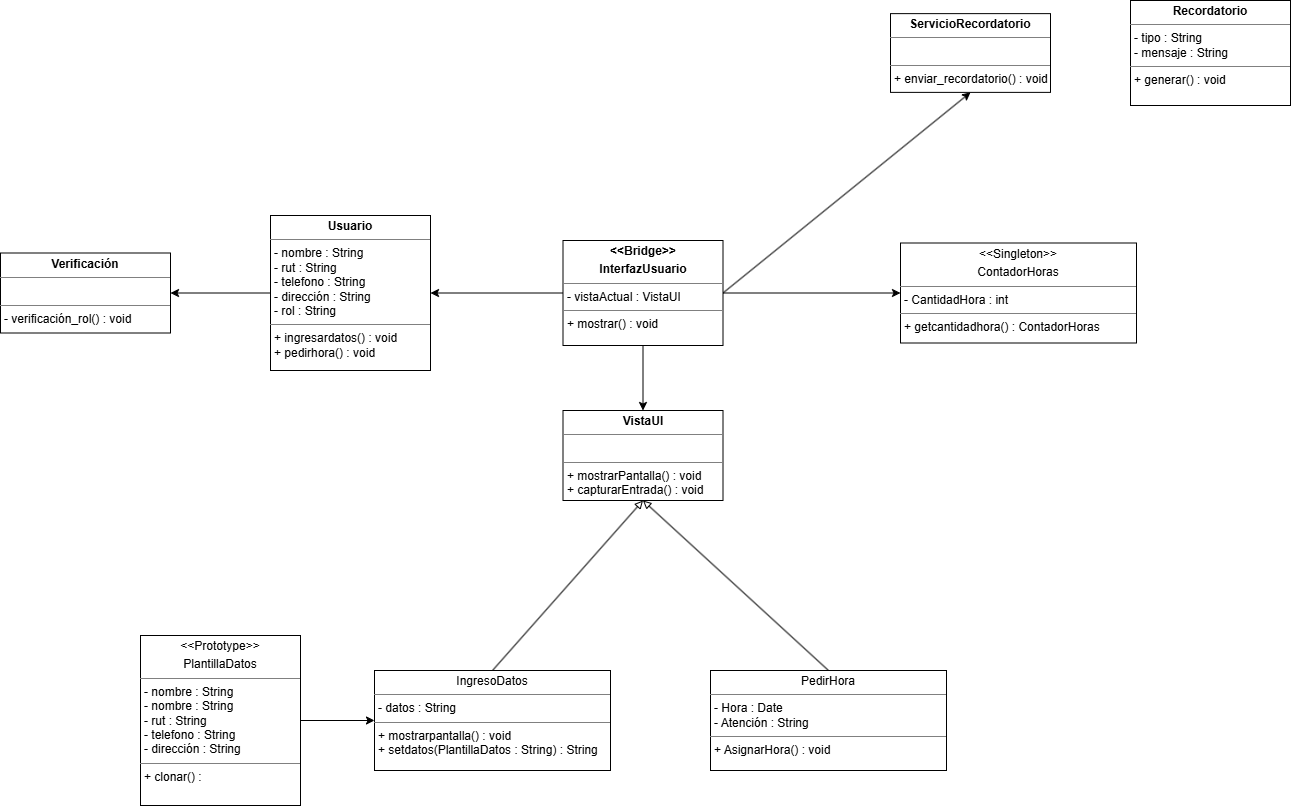

The diagram above was exported from draw.io. Its source (the exported page's mxGraphModel, read from the mxfile embedded in the PNG):
<mxGraphModel dx="1515" dy="982" grid="1" gridSize="10" guides="1" tooltips="1" connect="1" arrows="1" fold="1" page="1" pageScale="1" pageWidth="827" pageHeight="1169" math="0" shadow="0">
  <root>
    <mxCell id="0" />
    <mxCell id="1" parent="0" />
    <mxCell id="9u8FYjNSrF86w339Qs2X-119" edge="1" parent="1" source="9u8FYjNSrF86w339Qs2X-79" style="edgeStyle=orthogonalEdgeStyle;rounded=0;orthogonalLoop=1;jettySize=auto;html=1;entryX=1;entryY=0.5;entryDx=0;entryDy=0;" target="9u8FYjNSrF86w339Qs2X-118">
      <mxGeometry relative="1" as="geometry" />
    </mxCell>
    <mxCell id="9u8FYjNSrF86w339Qs2X-79" parent="1" style="verticalAlign=top;align=left;overflow=fill;html=1;whiteSpace=wrap;" value="&lt;p style=&quot;margin:0px;margin-top:4px;text-align:center;&quot;&gt;&lt;b&gt;Usuario&lt;/b&gt;&lt;/p&gt;&lt;hr size=&quot;1&quot; style=&quot;border-style:solid;&quot;&gt;&lt;p style=&quot;margin:0px;margin-left:4px;&quot;&gt;- nombre : String&lt;/p&gt;&lt;p style=&quot;margin:0px;margin-left:4px;&quot;&gt;- rut : String&lt;/p&gt;&lt;p style=&quot;margin:0px;margin-left:4px;&quot;&gt;- telefono : String&lt;/p&gt;&lt;p style=&quot;margin:0px;margin-left:4px;&quot;&gt;- dirección : String&lt;/p&gt;&lt;p style=&quot;margin:0px;margin-left:4px;&quot;&gt;- rol : String&lt;/p&gt;&lt;hr size=&quot;1&quot; style=&quot;border-style:solid;&quot;&gt;&lt;p style=&quot;margin:0px;margin-left:4px;&quot;&gt;+ ingresardatos() : void&lt;/p&gt;&lt;p style=&quot;margin:0px;margin-left:4px;&quot;&gt;+ pedirhora() : void&lt;/p&gt;" vertex="1">
      <mxGeometry height="155" width="160" x="310" y="245" as="geometry" />
    </mxCell>
    <mxCell id="9u8FYjNSrF86w339Qs2X-118" parent="1" style="verticalAlign=top;align=left;overflow=fill;html=1;whiteSpace=wrap;" value="&lt;p style=&quot;margin:0px;margin-top:4px;text-align:center;&quot;&gt;&lt;b&gt;Verificación&lt;/b&gt;&lt;/p&gt;&lt;hr size=&quot;1&quot; style=&quot;border-style:solid;&quot;&gt;&lt;p style=&quot;margin:0px;margin-left:4px;&quot;&gt;&lt;br&gt;&lt;/p&gt;&lt;hr size=&quot;1&quot; style=&quot;border-style:solid;&quot;&gt;&lt;p style=&quot;margin:0px;margin-left:4px;&quot;&gt;- verificación_rol() : void&lt;/p&gt;" vertex="1">
      <mxGeometry height="80" width="170" x="40" y="282.5" as="geometry" />
    </mxCell>
    <mxCell id="9u8FYjNSrF86w339Qs2X-121" edge="1" parent="1" source="9u8FYjNSrF86w339Qs2X-120" style="edgeStyle=orthogonalEdgeStyle;rounded=0;orthogonalLoop=1;jettySize=auto;html=1;entryX=1;entryY=0.5;entryDx=0;entryDy=0;" target="9u8FYjNSrF86w339Qs2X-79">
      <mxGeometry relative="1" as="geometry" />
    </mxCell>
    <mxCell id="9u8FYjNSrF86w339Qs2X-123" edge="1" parent="1" source="9u8FYjNSrF86w339Qs2X-120" style="edgeStyle=orthogonalEdgeStyle;rounded=0;orthogonalLoop=1;jettySize=auto;html=1;entryX=0.5;entryY=0;entryDx=0;entryDy=0;" target="9u8FYjNSrF86w339Qs2X-122">
      <mxGeometry relative="1" as="geometry" />
    </mxCell>
    <mxCell id="9u8FYjNSrF86w339Qs2X-168" edge="1" parent="1" source="9u8FYjNSrF86w339Qs2X-120" style="rounded=0;orthogonalLoop=1;jettySize=auto;html=1;entryX=0.5;entryY=1;entryDx=0;entryDy=0;exitX=1;exitY=0.5;exitDx=0;exitDy=0;" target="9u8FYjNSrF86w339Qs2X-167">
      <mxGeometry relative="1" as="geometry" />
    </mxCell>
    <mxCell id="LtHCkPOmYhuv_NYoahzt-4" edge="1" parent="1" source="9u8FYjNSrF86w339Qs2X-120" style="edgeStyle=orthogonalEdgeStyle;rounded=0;orthogonalLoop=1;jettySize=auto;html=1;entryX=0;entryY=0.5;entryDx=0;entryDy=0;" target="LtHCkPOmYhuv_NYoahzt-3">
      <mxGeometry relative="1" as="geometry" />
    </mxCell>
    <mxCell id="9u8FYjNSrF86w339Qs2X-120" parent="1" style="verticalAlign=top;align=left;overflow=fill;html=1;whiteSpace=wrap;" value="&lt;p style=&quot;margin:0px;margin-top:4px;text-align:center;&quot;&gt;&lt;b&gt;&amp;lt;&amp;lt;Bridge&amp;gt;&amp;gt;&lt;/b&gt;&lt;/p&gt;&lt;p style=&quot;margin:0px;margin-top:4px;text-align:center;&quot;&gt;&lt;b&gt;InterfazUsuario&lt;/b&gt;&lt;/p&gt;&lt;hr size=&quot;1&quot; style=&quot;border-style:solid;&quot;&gt;&lt;p style=&quot;margin:0px;margin-left:4px;&quot;&gt;- vistaActual : VistaUI&lt;/p&gt;&lt;hr size=&quot;1&quot; style=&quot;border-style:solid;&quot;&gt;&lt;p style=&quot;margin:0px;margin-left:4px;&quot;&gt;+ mostrar() : void&lt;/p&gt;" vertex="1">
      <mxGeometry height="105" width="160" x="602.5" y="270" as="geometry" />
    </mxCell>
    <mxCell id="9u8FYjNSrF86w339Qs2X-122" parent="1" style="verticalAlign=top;align=left;overflow=fill;html=1;whiteSpace=wrap;" value="&lt;p style=&quot;margin:0px;margin-top:4px;text-align:center;&quot;&gt;&lt;b&gt;VistaUI&lt;/b&gt;&lt;/p&gt;&lt;hr size=&quot;1&quot; style=&quot;border-style:solid;&quot;&gt;&lt;p style=&quot;margin:0px;margin-left:4px;&quot;&gt;&lt;br&gt;&lt;/p&gt;&lt;hr size=&quot;1&quot; style=&quot;border-style:solid;&quot;&gt;&lt;p style=&quot;margin:0px;margin-left:4px;&quot;&gt;+ mostrarPantalla() : void&lt;/p&gt;&lt;p style=&quot;margin:0px;margin-left:4px;&quot;&gt;+ capturarEntrada() : void&lt;/p&gt;" vertex="1">
      <mxGeometry height="90" width="160" x="602.5" y="440" as="geometry" />
    </mxCell>
    <mxCell id="9u8FYjNSrF86w339Qs2X-124" parent="1" style="verticalAlign=top;align=left;overflow=fill;html=1;whiteSpace=wrap;" value="&lt;p style=&quot;margin:0px;margin-top:4px;text-align:center;&quot;&gt;&lt;b&gt;Recordatorio&lt;/b&gt;&lt;/p&gt;&lt;hr size=&quot;1&quot; style=&quot;border-style:solid;&quot;&gt;&lt;p style=&quot;margin:0px;margin-left:4px;&quot;&gt;- tipo : String&lt;/p&gt;&lt;p style=&quot;margin:0px;margin-left:4px;&quot;&gt;- mensaje : String&lt;/p&gt;&lt;hr size=&quot;1&quot; style=&quot;border-style:solid;&quot;&gt;&lt;p style=&quot;margin:0px;margin-left:4px;&quot;&gt;+ generar() : void&lt;/p&gt;" vertex="1">
      <mxGeometry height="105" width="160" x="1170" y="30" as="geometry" />
    </mxCell>
    <mxCell id="9u8FYjNSrF86w339Qs2X-167" parent="1" style="verticalAlign=top;align=left;overflow=fill;html=1;whiteSpace=wrap;" value="&lt;p style=&quot;margin:0px;margin-top:4px;text-align:center;&quot;&gt;&lt;b&gt;ServicioRecordatorio&lt;/b&gt;&lt;/p&gt;&lt;hr size=&quot;1&quot; style=&quot;border-style:solid;&quot;&gt;&lt;p style=&quot;margin:0px;margin-left:4px;&quot;&gt;&lt;br&gt;&lt;/p&gt;&lt;hr size=&quot;1&quot; style=&quot;border-style:solid;&quot;&gt;&lt;p style=&quot;margin:0px;margin-left:4px;&quot;&gt;+ enviar_recordatorio() : void&lt;/p&gt;" vertex="1">
      <mxGeometry height="78.75" width="160" x="930" y="43.129999999999995" as="geometry" />
    </mxCell>
    <mxCell id="9u8FYjNSrF86w339Qs2X-171" edge="1" parent="1" source="9u8FYjNSrF86w339Qs2X-169" style="edgeStyle=orthogonalEdgeStyle;rounded=0;orthogonalLoop=1;jettySize=auto;html=1;entryX=0;entryY=0.5;entryDx=0;entryDy=0;" target="9u8FYjNSrF86w339Qs2X-170">
      <mxGeometry relative="1" as="geometry" />
    </mxCell>
    <mxCell id="9u8FYjNSrF86w339Qs2X-169" parent="1" style="verticalAlign=top;align=left;overflow=fill;html=1;whiteSpace=wrap;" value="&lt;p style=&quot;margin:0px;margin-top:4px;text-align:center;&quot;&gt;&amp;lt;&amp;lt;Prototype&amp;gt;&amp;gt;&lt;/p&gt;&lt;p style=&quot;margin:0px;margin-top:4px;text-align:center;&quot;&gt;PlantillaDatos&lt;/p&gt;&lt;hr size=&quot;1&quot; style=&quot;border-style:solid;&quot;&gt;&lt;p style=&quot;margin:0px;margin-left:4px;&quot;&gt;- nombre : String&lt;/p&gt;&lt;p style=&quot;margin: 0px 0px 0px 4px;&quot;&gt;- nombre : String&lt;/p&gt;&lt;p style=&quot;margin: 0px 0px 0px 4px;&quot;&gt;- rut : String&lt;/p&gt;&lt;p style=&quot;margin: 0px 0px 0px 4px;&quot;&gt;- telefono : String&lt;/p&gt;&lt;p style=&quot;margin: 0px 0px 0px 4px;&quot;&gt;- dirección : String&lt;/p&gt;&lt;hr size=&quot;1&quot; style=&quot;border-style:solid;&quot;&gt;&lt;p style=&quot;margin:0px;margin-left:4px;&quot;&gt;+ clonar() :&amp;nbsp;&lt;/p&gt;" vertex="1">
      <mxGeometry height="170" width="160" x="180" y="665" as="geometry" />
    </mxCell>
    <mxCell id="9u8FYjNSrF86w339Qs2X-172" edge="1" parent="1" source="9u8FYjNSrF86w339Qs2X-170" style="rounded=0;orthogonalLoop=1;jettySize=auto;html=1;exitX=0.5;exitY=0;exitDx=0;exitDy=0;entryX=0.5;entryY=1;entryDx=0;entryDy=0;endArrow=block;endFill=0;" target="9u8FYjNSrF86w339Qs2X-122">
      <mxGeometry relative="1" as="geometry" />
    </mxCell>
    <mxCell id="9u8FYjNSrF86w339Qs2X-170" parent="1" style="verticalAlign=top;align=left;overflow=fill;html=1;whiteSpace=wrap;" value="&lt;p style=&quot;margin:0px;margin-top:4px;text-align:center;&quot;&gt;IngresoDatos&lt;/p&gt;&lt;hr size=&quot;1&quot; style=&quot;border-style:solid;&quot;&gt;&lt;p style=&quot;margin:0px;margin-left:4px;&quot;&gt;- datos : String&lt;/p&gt;&lt;hr size=&quot;1&quot; style=&quot;border-style:solid;&quot;&gt;&lt;p style=&quot;margin:0px;margin-left:4px;&quot;&gt;+ mostrarpantalla() : void&lt;/p&gt;&lt;p style=&quot;margin:0px;margin-left:4px;&quot;&gt;+ setdatos(PlantillaDatos : String) : String&lt;/p&gt;" vertex="1">
      <mxGeometry height="100" width="236" x="414" y="700" as="geometry" />
    </mxCell>
    <mxCell id="LtHCkPOmYhuv_NYoahzt-2" edge="1" parent="1" source="LtHCkPOmYhuv_NYoahzt-1" style="rounded=0;orthogonalLoop=1;jettySize=auto;html=1;entryX=0.5;entryY=1;entryDx=0;entryDy=0;endArrow=block;endFill=0;exitX=0.5;exitY=0;exitDx=0;exitDy=0;" target="9u8FYjNSrF86w339Qs2X-122">
      <mxGeometry relative="1" as="geometry" />
    </mxCell>
    <mxCell id="LtHCkPOmYhuv_NYoahzt-1" parent="1" style="verticalAlign=top;align=left;overflow=fill;html=1;whiteSpace=wrap;" value="&lt;p style=&quot;margin:0px;margin-top:4px;text-align:center;&quot;&gt;PedirHora&lt;/p&gt;&lt;hr size=&quot;1&quot; style=&quot;border-style:solid;&quot;&gt;&lt;p style=&quot;margin:0px;margin-left:4px;&quot;&gt;- Hora : Date&lt;/p&gt;&lt;p style=&quot;margin:0px;margin-left:4px;&quot;&gt;- Atención : String&lt;/p&gt;&lt;hr size=&quot;1&quot; style=&quot;border-style:solid;&quot;&gt;&lt;p style=&quot;margin:0px;margin-left:4px;&quot;&gt;+ AsignarHora() : void&lt;/p&gt;" vertex="1">
      <mxGeometry height="100" width="236" x="750" y="700" as="geometry" />
    </mxCell>
    <mxCell id="LtHCkPOmYhuv_NYoahzt-3" parent="1" style="verticalAlign=top;align=left;overflow=fill;html=1;whiteSpace=wrap;" value="&lt;p style=&quot;margin:0px;margin-top:4px;text-align:center;&quot;&gt;&amp;lt;&amp;lt;Singleton&amp;gt;&amp;gt;&lt;/p&gt;&lt;p style=&quot;margin:0px;margin-top:4px;text-align:center;&quot;&gt;ContadorHoras&lt;/p&gt;&lt;hr size=&quot;1&quot; style=&quot;border-style:solid;&quot;&gt;&lt;p style=&quot;margin:0px;margin-left:4px;&quot;&gt;- CantidadHora : int&lt;/p&gt;&lt;hr size=&quot;1&quot; style=&quot;border-style:solid;&quot;&gt;&lt;p style=&quot;margin:0px;margin-left:4px;&quot;&gt;+ getcantidadhora() : ContadorHoras&lt;/p&gt;" vertex="1">
      <mxGeometry height="100" width="236" x="940" y="272.5" as="geometry" />
    </mxCell>
  </root>
</mxGraphModel>